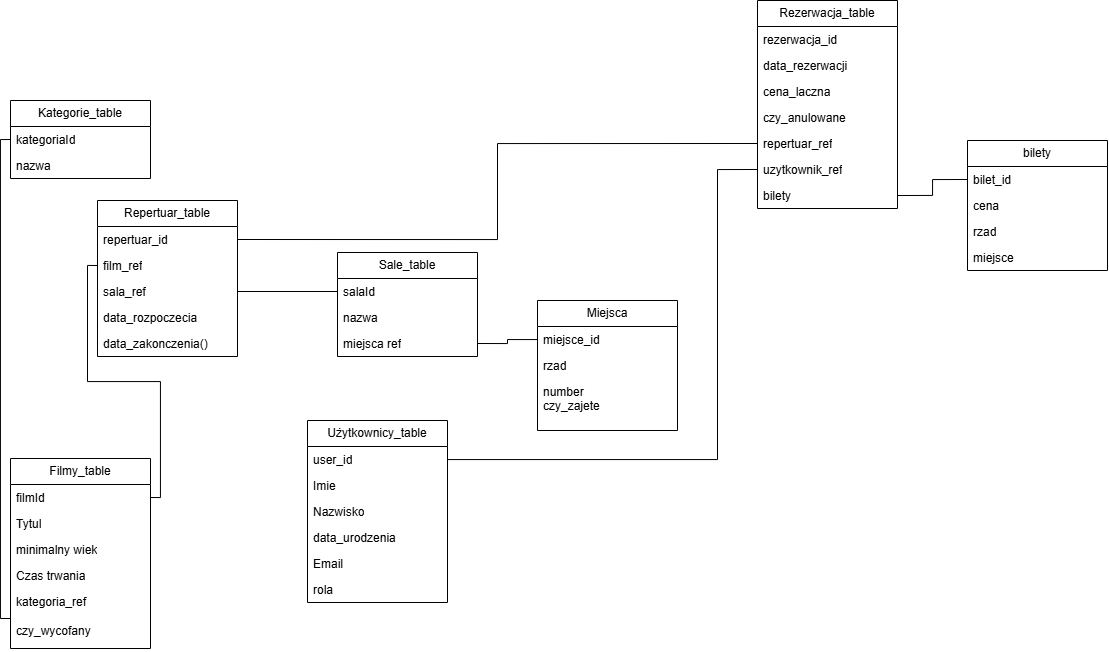

The diagram above was exported from draw.io. Its source (the exported page's mxGraphModel, read from the mxfile embedded in the PNG):
<mxGraphModel dx="1226" dy="1834" grid="1" gridSize="10" guides="1" tooltips="1" connect="1" arrows="1" fold="1" page="1" pageScale="1" pageWidth="827" pageHeight="1169" math="0" shadow="0">
  <root>
    <mxCell id="0" />
    <mxCell id="1" parent="0" />
    <mxCell id="bkE1MvGMu-9cmSeCARTN-6" value="Użytkownicy_table" style="swimlane;fontStyle=0;childLayout=stackLayout;horizontal=1;startSize=26;fillColor=none;horizontalStack=0;resizeParent=1;resizeParentMax=0;resizeLast=0;collapsible=1;marginBottom=0;whiteSpace=wrap;html=1;" parent="1" vertex="1">
      <mxGeometry x="570" y="100" width="140" height="182" as="geometry" />
    </mxCell>
    <mxCell id="bkE1MvGMu-9cmSeCARTN-7" value="user_id" style="text;strokeColor=none;fillColor=none;align=left;verticalAlign=top;spacingLeft=4;spacingRight=4;overflow=hidden;rotatable=0;points=[[0,0.5],[1,0.5]];portConstraint=eastwest;whiteSpace=wrap;html=1;" parent="bkE1MvGMu-9cmSeCARTN-6" vertex="1">
      <mxGeometry y="26" width="140" height="26" as="geometry" />
    </mxCell>
    <mxCell id="bkE1MvGMu-9cmSeCARTN-8" value="Imie" style="text;strokeColor=none;fillColor=none;align=left;verticalAlign=top;spacingLeft=4;spacingRight=4;overflow=hidden;rotatable=0;points=[[0,0.5],[1,0.5]];portConstraint=eastwest;whiteSpace=wrap;html=1;" parent="bkE1MvGMu-9cmSeCARTN-6" vertex="1">
      <mxGeometry y="52" width="140" height="26" as="geometry" />
    </mxCell>
    <mxCell id="bkE1MvGMu-9cmSeCARTN-9" value="Nazwisko" style="text;strokeColor=none;fillColor=none;align=left;verticalAlign=top;spacingLeft=4;spacingRight=4;overflow=hidden;rotatable=0;points=[[0,0.5],[1,0.5]];portConstraint=eastwest;whiteSpace=wrap;html=1;" parent="bkE1MvGMu-9cmSeCARTN-6" vertex="1">
      <mxGeometry y="78" width="140" height="26" as="geometry" />
    </mxCell>
    <mxCell id="bkE1MvGMu-9cmSeCARTN-56" value="data_urodzenia" style="text;strokeColor=none;fillColor=none;align=left;verticalAlign=top;spacingLeft=4;spacingRight=4;overflow=hidden;rotatable=0;points=[[0,0.5],[1,0.5]];portConstraint=eastwest;whiteSpace=wrap;html=1;" parent="bkE1MvGMu-9cmSeCARTN-6" vertex="1">
      <mxGeometry y="104" width="140" height="26" as="geometry" />
    </mxCell>
    <mxCell id="bkE1MvGMu-9cmSeCARTN-10" value="Email" style="text;strokeColor=none;fillColor=none;align=left;verticalAlign=top;spacingLeft=4;spacingRight=4;overflow=hidden;rotatable=0;points=[[0,0.5],[1,0.5]];portConstraint=eastwest;whiteSpace=wrap;html=1;" parent="bkE1MvGMu-9cmSeCARTN-6" vertex="1">
      <mxGeometry y="130" width="140" height="26" as="geometry" />
    </mxCell>
    <mxCell id="bkE1MvGMu-9cmSeCARTN-11" value="rola" style="text;strokeColor=none;fillColor=none;align=left;verticalAlign=top;spacingLeft=4;spacingRight=4;overflow=hidden;rotatable=0;points=[[0,0.5],[1,0.5]];portConstraint=eastwest;whiteSpace=wrap;html=1;" parent="bkE1MvGMu-9cmSeCARTN-6" vertex="1">
      <mxGeometry y="156" width="140" height="26" as="geometry" />
    </mxCell>
    <mxCell id="bkE1MvGMu-9cmSeCARTN-23" value="Filmy_table" style="swimlane;fontStyle=0;childLayout=stackLayout;horizontal=1;startSize=26;fillColor=none;horizontalStack=0;resizeParent=1;resizeParentMax=0;resizeLast=0;collapsible=1;marginBottom=0;whiteSpace=wrap;html=1;" parent="1" vertex="1">
      <mxGeometry x="273" y="138" width="140" height="190" as="geometry" />
    </mxCell>
    <mxCell id="bkE1MvGMu-9cmSeCARTN-24" value="filmId" style="text;strokeColor=none;fillColor=none;align=left;verticalAlign=top;spacingLeft=4;spacingRight=4;overflow=hidden;rotatable=0;points=[[0,0.5],[1,0.5]];portConstraint=eastwest;whiteSpace=wrap;html=1;" parent="bkE1MvGMu-9cmSeCARTN-23" vertex="1">
      <mxGeometry y="26" width="140" height="26" as="geometry" />
    </mxCell>
    <mxCell id="bkE1MvGMu-9cmSeCARTN-25" value="Tytul" style="text;strokeColor=none;fillColor=none;align=left;verticalAlign=top;spacingLeft=4;spacingRight=4;overflow=hidden;rotatable=0;points=[[0,0.5],[1,0.5]];portConstraint=eastwest;whiteSpace=wrap;html=1;" parent="bkE1MvGMu-9cmSeCARTN-23" vertex="1">
      <mxGeometry y="52" width="140" height="26" as="geometry" />
    </mxCell>
    <mxCell id="bkE1MvGMu-9cmSeCARTN-28" value="minimalny wiek" style="text;strokeColor=none;fillColor=none;align=left;verticalAlign=top;spacingLeft=4;spacingRight=4;overflow=hidden;rotatable=0;points=[[0,0.5],[1,0.5]];portConstraint=eastwest;whiteSpace=wrap;html=1;" parent="bkE1MvGMu-9cmSeCARTN-23" vertex="1">
      <mxGeometry y="78" width="140" height="26" as="geometry" />
    </mxCell>
    <mxCell id="bkE1MvGMu-9cmSeCARTN-29" value="Czas trwania" style="text;strokeColor=none;fillColor=none;align=left;verticalAlign=top;spacingLeft=4;spacingRight=4;overflow=hidden;rotatable=0;points=[[0,0.5],[1,0.5]];portConstraint=eastwest;whiteSpace=wrap;html=1;" parent="bkE1MvGMu-9cmSeCARTN-23" vertex="1">
      <mxGeometry y="104" width="140" height="26" as="geometry" />
    </mxCell>
    <mxCell id="bkE1MvGMu-9cmSeCARTN-27" value="kategoria_ref&lt;div&gt;&lt;br&gt;&lt;/div&gt;&lt;div&gt;czy_wycofany&lt;/div&gt;" style="text;strokeColor=none;fillColor=none;align=left;verticalAlign=top;spacingLeft=4;spacingRight=4;overflow=hidden;rotatable=0;points=[[0,0.5],[1,0.5]];portConstraint=eastwest;whiteSpace=wrap;html=1;" parent="bkE1MvGMu-9cmSeCARTN-23" vertex="1">
      <mxGeometry y="130" width="140" height="60" as="geometry" />
    </mxCell>
    <mxCell id="bkE1MvGMu-9cmSeCARTN-36" value="Kategorie_table" style="swimlane;fontStyle=0;childLayout=stackLayout;horizontal=1;startSize=26;fillColor=none;horizontalStack=0;resizeParent=1;resizeParentMax=0;resizeLast=0;collapsible=1;marginBottom=0;whiteSpace=wrap;html=1;" parent="1" vertex="1">
      <mxGeometry x="273" y="-220" width="140" height="78" as="geometry" />
    </mxCell>
    <mxCell id="bkE1MvGMu-9cmSeCARTN-37" value="kategoriaId" style="text;strokeColor=none;fillColor=none;align=left;verticalAlign=top;spacingLeft=4;spacingRight=4;overflow=hidden;rotatable=0;points=[[0,0.5],[1,0.5]];portConstraint=eastwest;whiteSpace=wrap;html=1;" parent="bkE1MvGMu-9cmSeCARTN-36" vertex="1">
      <mxGeometry y="26" width="140" height="26" as="geometry" />
    </mxCell>
    <mxCell id="bkE1MvGMu-9cmSeCARTN-38" value="nazwa" style="text;strokeColor=none;fillColor=none;align=left;verticalAlign=top;spacingLeft=4;spacingRight=4;overflow=hidden;rotatable=0;points=[[0,0.5],[1,0.5]];portConstraint=eastwest;whiteSpace=wrap;html=1;" parent="bkE1MvGMu-9cmSeCARTN-36" vertex="1">
      <mxGeometry y="52" width="140" height="26" as="geometry" />
    </mxCell>
    <mxCell id="bkE1MvGMu-9cmSeCARTN-40" value="Sale_table" style="swimlane;fontStyle=0;childLayout=stackLayout;horizontal=1;startSize=26;fillColor=none;horizontalStack=0;resizeParent=1;resizeParentMax=0;resizeLast=0;collapsible=1;marginBottom=0;whiteSpace=wrap;html=1;" parent="1" vertex="1">
      <mxGeometry x="600" y="-68" width="140" height="104" as="geometry" />
    </mxCell>
    <mxCell id="bkE1MvGMu-9cmSeCARTN-41" value="salaId" style="text;strokeColor=none;fillColor=none;align=left;verticalAlign=top;spacingLeft=4;spacingRight=4;overflow=hidden;rotatable=0;points=[[0,0.5],[1,0.5]];portConstraint=eastwest;whiteSpace=wrap;html=1;" parent="bkE1MvGMu-9cmSeCARTN-40" vertex="1">
      <mxGeometry y="26" width="140" height="26" as="geometry" />
    </mxCell>
    <mxCell id="bkE1MvGMu-9cmSeCARTN-42" value="nazwa" style="text;strokeColor=none;fillColor=none;align=left;verticalAlign=top;spacingLeft=4;spacingRight=4;overflow=hidden;rotatable=0;points=[[0,0.5],[1,0.5]];portConstraint=eastwest;whiteSpace=wrap;html=1;" parent="bkE1MvGMu-9cmSeCARTN-40" vertex="1">
      <mxGeometry y="52" width="140" height="26" as="geometry" />
    </mxCell>
    <mxCell id="bkE1MvGMu-9cmSeCARTN-57" value="miejsca ref" style="text;strokeColor=none;fillColor=none;align=left;verticalAlign=top;spacingLeft=4;spacingRight=4;overflow=hidden;rotatable=0;points=[[0,0.5],[1,0.5]];portConstraint=eastwest;whiteSpace=wrap;html=1;" parent="bkE1MvGMu-9cmSeCARTN-40" vertex="1">
      <mxGeometry y="78" width="140" height="26" as="geometry" />
    </mxCell>
    <mxCell id="bkE1MvGMu-9cmSeCARTN-44" value="Repertuar_table" style="swimlane;fontStyle=0;childLayout=stackLayout;horizontal=1;startSize=26;fillColor=none;horizontalStack=0;resizeParent=1;resizeParentMax=0;resizeLast=0;collapsible=1;marginBottom=0;whiteSpace=wrap;html=1;" parent="1" vertex="1">
      <mxGeometry x="360" y="-120" width="140" height="156" as="geometry" />
    </mxCell>
    <mxCell id="bkE1MvGMu-9cmSeCARTN-45" value="repertuar_id" style="text;strokeColor=none;fillColor=none;align=left;verticalAlign=top;spacingLeft=4;spacingRight=4;overflow=hidden;rotatable=0;points=[[0,0.5],[1,0.5]];portConstraint=eastwest;whiteSpace=wrap;html=1;" parent="bkE1MvGMu-9cmSeCARTN-44" vertex="1">
      <mxGeometry y="26" width="140" height="26" as="geometry" />
    </mxCell>
    <mxCell id="bkE1MvGMu-9cmSeCARTN-46" value="film_ref" style="text;strokeColor=none;fillColor=none;align=left;verticalAlign=top;spacingLeft=4;spacingRight=4;overflow=hidden;rotatable=0;points=[[0,0.5],[1,0.5]];portConstraint=eastwest;whiteSpace=wrap;html=1;" parent="bkE1MvGMu-9cmSeCARTN-44" vertex="1">
      <mxGeometry y="52" width="140" height="26" as="geometry" />
    </mxCell>
    <mxCell id="bkE1MvGMu-9cmSeCARTN-47" value="sala_ref" style="text;strokeColor=none;fillColor=none;align=left;verticalAlign=top;spacingLeft=4;spacingRight=4;overflow=hidden;rotatable=0;points=[[0,0.5],[1,0.5]];portConstraint=eastwest;whiteSpace=wrap;html=1;" parent="bkE1MvGMu-9cmSeCARTN-44" vertex="1">
      <mxGeometry y="78" width="140" height="26" as="geometry" />
    </mxCell>
    <mxCell id="bkE1MvGMu-9cmSeCARTN-58" value="data_rozpoczecia" style="text;strokeColor=none;fillColor=none;align=left;verticalAlign=top;spacingLeft=4;spacingRight=4;overflow=hidden;rotatable=0;points=[[0,0.5],[1,0.5]];portConstraint=eastwest;whiteSpace=wrap;html=1;" parent="bkE1MvGMu-9cmSeCARTN-44" vertex="1">
      <mxGeometry y="104" width="140" height="26" as="geometry" />
    </mxCell>
    <mxCell id="bkE1MvGMu-9cmSeCARTN-60" value="data_zakonczenia()" style="text;strokeColor=none;fillColor=none;align=left;verticalAlign=top;spacingLeft=4;spacingRight=4;overflow=hidden;rotatable=0;points=[[0,0.5],[1,0.5]];portConstraint=eastwest;whiteSpace=wrap;html=1;" parent="bkE1MvGMu-9cmSeCARTN-44" vertex="1">
      <mxGeometry y="130" width="140" height="26" as="geometry" />
    </mxCell>
    <mxCell id="bkE1MvGMu-9cmSeCARTN-50" value="Miejsca" style="swimlane;fontStyle=0;childLayout=stackLayout;horizontal=1;startSize=26;fillColor=none;horizontalStack=0;resizeParent=1;resizeParentMax=0;resizeLast=0;collapsible=1;marginBottom=0;whiteSpace=wrap;html=1;" parent="1" vertex="1">
      <mxGeometry x="800" y="-20" width="140" height="130" as="geometry" />
    </mxCell>
    <mxCell id="bkE1MvGMu-9cmSeCARTN-51" value="miejsce_id" style="text;strokeColor=none;fillColor=none;align=left;verticalAlign=top;spacingLeft=4;spacingRight=4;overflow=hidden;rotatable=0;points=[[0,0.5],[1,0.5]];portConstraint=eastwest;whiteSpace=wrap;html=1;" parent="bkE1MvGMu-9cmSeCARTN-50" vertex="1">
      <mxGeometry y="26" width="140" height="26" as="geometry" />
    </mxCell>
    <mxCell id="bkE1MvGMu-9cmSeCARTN-52" value="rzad" style="text;strokeColor=none;fillColor=none;align=left;verticalAlign=top;spacingLeft=4;spacingRight=4;overflow=hidden;rotatable=0;points=[[0,0.5],[1,0.5]];portConstraint=eastwest;whiteSpace=wrap;html=1;" parent="bkE1MvGMu-9cmSeCARTN-50" vertex="1">
      <mxGeometry y="52" width="140" height="26" as="geometry" />
    </mxCell>
    <mxCell id="bkE1MvGMu-9cmSeCARTN-55" value="number&lt;div&gt;czy_zajete&lt;/div&gt;" style="text;strokeColor=none;fillColor=none;align=left;verticalAlign=top;spacingLeft=4;spacingRight=4;overflow=hidden;rotatable=0;points=[[0,0.5],[1,0.5]];portConstraint=eastwest;whiteSpace=wrap;html=1;" parent="bkE1MvGMu-9cmSeCARTN-50" vertex="1">
      <mxGeometry y="78" width="140" height="52" as="geometry" />
    </mxCell>
    <mxCell id="bkE1MvGMu-9cmSeCARTN-61" value="bilety" style="swimlane;fontStyle=0;childLayout=stackLayout;horizontal=1;startSize=26;fillColor=none;horizontalStack=0;resizeParent=1;resizeParentMax=0;resizeLast=0;collapsible=1;marginBottom=0;whiteSpace=wrap;html=1;" parent="1" vertex="1">
      <mxGeometry x="1230" y="-180" width="140" height="130" as="geometry" />
    </mxCell>
    <mxCell id="bkE1MvGMu-9cmSeCARTN-62" value="bilet_id" style="text;strokeColor=none;fillColor=none;align=left;verticalAlign=top;spacingLeft=4;spacingRight=4;overflow=hidden;rotatable=0;points=[[0,0.5],[1,0.5]];portConstraint=eastwest;whiteSpace=wrap;html=1;" parent="bkE1MvGMu-9cmSeCARTN-61" vertex="1">
      <mxGeometry y="26" width="140" height="26" as="geometry" />
    </mxCell>
    <mxCell id="bkE1MvGMu-9cmSeCARTN-63" value="cena" style="text;strokeColor=none;fillColor=none;align=left;verticalAlign=top;spacingLeft=4;spacingRight=4;overflow=hidden;rotatable=0;points=[[0,0.5],[1,0.5]];portConstraint=eastwest;whiteSpace=wrap;html=1;" parent="bkE1MvGMu-9cmSeCARTN-61" vertex="1">
      <mxGeometry y="52" width="140" height="26" as="geometry" />
    </mxCell>
    <mxCell id="bkE1MvGMu-9cmSeCARTN-65" value="rzad" style="text;strokeColor=none;fillColor=none;align=left;verticalAlign=top;spacingLeft=4;spacingRight=4;overflow=hidden;rotatable=0;points=[[0,0.5],[1,0.5]];portConstraint=eastwest;whiteSpace=wrap;html=1;" parent="bkE1MvGMu-9cmSeCARTN-61" vertex="1">
      <mxGeometry y="78" width="140" height="26" as="geometry" />
    </mxCell>
    <mxCell id="bkE1MvGMu-9cmSeCARTN-66" value="miejsce" style="text;strokeColor=none;fillColor=none;align=left;verticalAlign=top;spacingLeft=4;spacingRight=4;overflow=hidden;rotatable=0;points=[[0,0.5],[1,0.5]];portConstraint=eastwest;whiteSpace=wrap;html=1;" parent="bkE1MvGMu-9cmSeCARTN-61" vertex="1">
      <mxGeometry y="104" width="140" height="26" as="geometry" />
    </mxCell>
    <mxCell id="bkE1MvGMu-9cmSeCARTN-68" value="Rezerwacja_table" style="swimlane;fontStyle=0;childLayout=stackLayout;horizontal=1;startSize=26;fillColor=none;horizontalStack=0;resizeParent=1;resizeParentMax=0;resizeLast=0;collapsible=1;marginBottom=0;whiteSpace=wrap;html=1;" parent="1" vertex="1">
      <mxGeometry x="1020" y="-320" width="140" height="208" as="geometry" />
    </mxCell>
    <mxCell id="bkE1MvGMu-9cmSeCARTN-69" value="rezerwacja_id" style="text;strokeColor=none;fillColor=none;align=left;verticalAlign=top;spacingLeft=4;spacingRight=4;overflow=hidden;rotatable=0;points=[[0,0.5],[1,0.5]];portConstraint=eastwest;whiteSpace=wrap;html=1;" parent="bkE1MvGMu-9cmSeCARTN-68" vertex="1">
      <mxGeometry y="26" width="140" height="26" as="geometry" />
    </mxCell>
    <mxCell id="bkE1MvGMu-9cmSeCARTN-70" value="data_rezerwacji" style="text;strokeColor=none;fillColor=none;align=left;verticalAlign=top;spacingLeft=4;spacingRight=4;overflow=hidden;rotatable=0;points=[[0,0.5],[1,0.5]];portConstraint=eastwest;whiteSpace=wrap;html=1;" parent="bkE1MvGMu-9cmSeCARTN-68" vertex="1">
      <mxGeometry y="52" width="140" height="26" as="geometry" />
    </mxCell>
    <mxCell id="bkE1MvGMu-9cmSeCARTN-71" value="cena_laczna" style="text;strokeColor=none;fillColor=none;align=left;verticalAlign=top;spacingLeft=4;spacingRight=4;overflow=hidden;rotatable=0;points=[[0,0.5],[1,0.5]];portConstraint=eastwest;whiteSpace=wrap;html=1;" parent="bkE1MvGMu-9cmSeCARTN-68" vertex="1">
      <mxGeometry y="78" width="140" height="26" as="geometry" />
    </mxCell>
    <mxCell id="bkE1MvGMu-9cmSeCARTN-72" value="czy_anulowane" style="text;strokeColor=none;fillColor=none;align=left;verticalAlign=top;spacingLeft=4;spacingRight=4;overflow=hidden;rotatable=0;points=[[0,0.5],[1,0.5]];portConstraint=eastwest;whiteSpace=wrap;html=1;" parent="bkE1MvGMu-9cmSeCARTN-68" vertex="1">
      <mxGeometry y="104" width="140" height="26" as="geometry" />
    </mxCell>
    <mxCell id="bkE1MvGMu-9cmSeCARTN-73" value="repertuar_ref" style="text;strokeColor=none;fillColor=none;align=left;verticalAlign=top;spacingLeft=4;spacingRight=4;overflow=hidden;rotatable=0;points=[[0,0.5],[1,0.5]];portConstraint=eastwest;whiteSpace=wrap;html=1;" parent="bkE1MvGMu-9cmSeCARTN-68" vertex="1">
      <mxGeometry y="130" width="140" height="26" as="geometry" />
    </mxCell>
    <mxCell id="bkE1MvGMu-9cmSeCARTN-74" value="uzytkownik_ref" style="text;strokeColor=none;fillColor=none;align=left;verticalAlign=top;spacingLeft=4;spacingRight=4;overflow=hidden;rotatable=0;points=[[0,0.5],[1,0.5]];portConstraint=eastwest;whiteSpace=wrap;html=1;" parent="bkE1MvGMu-9cmSeCARTN-68" vertex="1">
      <mxGeometry y="156" width="140" height="26" as="geometry" />
    </mxCell>
    <mxCell id="bkE1MvGMu-9cmSeCARTN-75" value="bilety" style="text;strokeColor=none;fillColor=none;align=left;verticalAlign=top;spacingLeft=4;spacingRight=4;overflow=hidden;rotatable=0;points=[[0,0.5],[1,0.5]];portConstraint=eastwest;whiteSpace=wrap;html=1;" parent="bkE1MvGMu-9cmSeCARTN-68" vertex="1">
      <mxGeometry y="182" width="140" height="26" as="geometry" />
    </mxCell>
    <mxCell id="Mpb0qtJqki3osfiSk7G1-18" value="" style="endArrow=none;html=1;edgeStyle=orthogonalEdgeStyle;rounded=0;entryX=0;entryY=0.5;entryDx=0;entryDy=0;exitX=0;exitY=0.5;exitDx=0;exitDy=0;" parent="1" source="bkE1MvGMu-9cmSeCARTN-27" target="bkE1MvGMu-9cmSeCARTN-37" edge="1">
      <mxGeometry relative="1" as="geometry">
        <mxPoint x="70" y="-60" as="sourcePoint" />
        <mxPoint x="230" y="-60" as="targetPoint" />
      </mxGeometry>
    </mxCell>
    <mxCell id="Mpb0qtJqki3osfiSk7G1-21" value="" style="endArrow=none;html=1;edgeStyle=orthogonalEdgeStyle;rounded=0;entryX=0;entryY=0.5;entryDx=0;entryDy=0;exitX=1;exitY=0.5;exitDx=0;exitDy=0;" parent="1" source="bkE1MvGMu-9cmSeCARTN-24" target="bkE1MvGMu-9cmSeCARTN-46" edge="1">
      <mxGeometry relative="1" as="geometry">
        <mxPoint x="200" y="402" as="sourcePoint" />
        <mxPoint x="200" y="-140" as="targetPoint" />
      </mxGeometry>
    </mxCell>
    <mxCell id="Mpb0qtJqki3osfiSk7G1-22" value="" style="endArrow=none;html=1;edgeStyle=orthogonalEdgeStyle;rounded=0;entryX=0;entryY=0.5;entryDx=0;entryDy=0;exitX=1;exitY=0.5;exitDx=0;exitDy=0;" parent="1" source="bkE1MvGMu-9cmSeCARTN-45" target="bkE1MvGMu-9cmSeCARTN-73" edge="1">
      <mxGeometry relative="1" as="geometry">
        <mxPoint x="700" y="255" as="sourcePoint" />
        <mxPoint x="700" y="-287" as="targetPoint" />
      </mxGeometry>
    </mxCell>
    <mxCell id="Mpb0qtJqki3osfiSk7G1-23" value="" style="endArrow=none;html=1;edgeStyle=orthogonalEdgeStyle;rounded=0;exitX=1;exitY=0.5;exitDx=0;exitDy=0;" parent="1" source="bkE1MvGMu-9cmSeCARTN-57" target="bkE1MvGMu-9cmSeCARTN-51" edge="1">
      <mxGeometry relative="1" as="geometry">
        <mxPoint x="303" y="311" as="sourcePoint" />
        <mxPoint x="303" y="-231" as="targetPoint" />
      </mxGeometry>
    </mxCell>
    <mxCell id="Mpb0qtJqki3osfiSk7G1-24" value="" style="endArrow=none;html=1;edgeStyle=orthogonalEdgeStyle;rounded=0;entryX=0;entryY=0.5;entryDx=0;entryDy=0;exitX=1;exitY=0.5;exitDx=0;exitDy=0;" parent="1" source="bkE1MvGMu-9cmSeCARTN-47" target="bkE1MvGMu-9cmSeCARTN-41" edge="1">
      <mxGeometry relative="1" as="geometry">
        <mxPoint x="313" y="321" as="sourcePoint" />
        <mxPoint x="313" y="-221" as="targetPoint" />
      </mxGeometry>
    </mxCell>
    <mxCell id="Mpb0qtJqki3osfiSk7G1-28" value="" style="endArrow=none;html=1;edgeStyle=orthogonalEdgeStyle;rounded=0;entryX=0;entryY=0.5;entryDx=0;entryDy=0;exitX=1;exitY=0.5;exitDx=0;exitDy=0;" parent="1" source="bkE1MvGMu-9cmSeCARTN-75" target="bkE1MvGMu-9cmSeCARTN-62" edge="1">
      <mxGeometry relative="1" as="geometry">
        <mxPoint x="510" y="-71" as="sourcePoint" />
        <mxPoint x="1030" y="-167" as="targetPoint" />
      </mxGeometry>
    </mxCell>
    <mxCell id="Mpb0qtJqki3osfiSk7G1-29" value="" style="endArrow=none;html=1;edgeStyle=orthogonalEdgeStyle;rounded=0;entryX=0;entryY=0.5;entryDx=0;entryDy=0;" parent="1" source="bkE1MvGMu-9cmSeCARTN-7" target="bkE1MvGMu-9cmSeCARTN-74" edge="1">
      <mxGeometry relative="1" as="geometry">
        <mxPoint x="1000" y="116" as="sourcePoint" />
        <mxPoint x="1130" y="100" as="targetPoint" />
        <Array as="points">
          <mxPoint x="980" y="139" />
          <mxPoint x="980" y="-151" />
        </Array>
      </mxGeometry>
    </mxCell>
  </root>
</mxGraphModel>